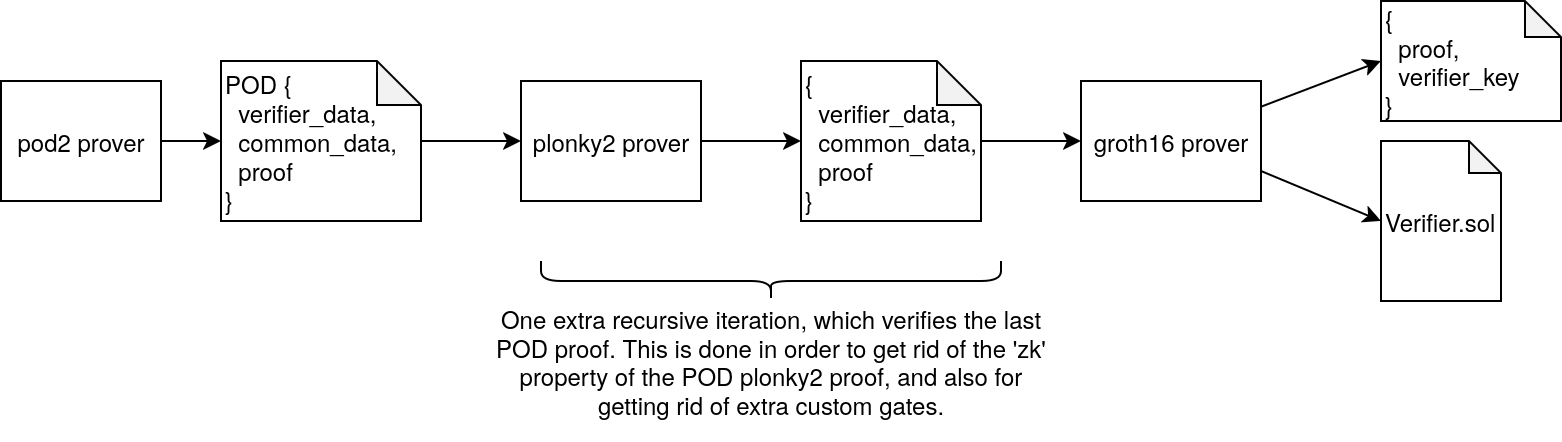

The diagram above was exported from draw.io. Its source (the exported page's mxGraphModel, read from the mxfile embedded in the PNG):
<mxGraphModel dx="1239" dy="754" grid="1" gridSize="10" guides="1" tooltips="1" connect="1" arrows="1" fold="1" page="1" pageScale="1" pageWidth="850" pageHeight="1100" math="0" shadow="0">
  <root>
    <mxCell id="0" />
    <mxCell id="1" parent="0" />
    <mxCell id="bRC3mF1Vgc9OGlD-yBfM-5" style="edgeStyle=orthogonalEdgeStyle;rounded=0;orthogonalLoop=1;jettySize=auto;html=1;entryX=0;entryY=0.5;entryDx=0;entryDy=0;" parent="1" source="bRC3mF1Vgc9OGlD-yBfM-2" target="bRC3mF1Vgc9OGlD-yBfM-3" edge="1">
      <mxGeometry relative="1" as="geometry" />
    </mxCell>
    <mxCell id="bRC3mF1Vgc9OGlD-yBfM-2" value="&lt;div align=&quot;left&quot;&gt;&lt;br&gt;&lt;/div&gt;&lt;div align=&quot;left&quot;&gt;POD {&lt;/div&gt;&lt;div align=&quot;left&quot;&gt;&amp;nbsp; verifier_data,&lt;/div&gt;&lt;div align=&quot;left&quot;&gt;&amp;nbsp; common_data,&lt;/div&gt;&lt;div align=&quot;left&quot;&gt;&amp;nbsp; proof&lt;/div&gt;&lt;div align=&quot;left&quot;&gt;}&lt;/div&gt;&lt;div align=&quot;left&quot;&gt;&lt;br&gt;&lt;/div&gt;" style="shape=note;whiteSpace=wrap;html=1;backgroundOutline=1;darkOpacity=0.05;size=22;align=left;" parent="1" vertex="1">
      <mxGeometry x="110" y="50" width="100" height="80" as="geometry" />
    </mxCell>
    <mxCell id="bRC3mF1Vgc9OGlD-yBfM-3" value="plonky2 prover" style="rounded=0;whiteSpace=wrap;html=1;" parent="1" vertex="1">
      <mxGeometry x="260" y="60" width="90" height="60" as="geometry" />
    </mxCell>
    <mxCell id="bRC3mF1Vgc9OGlD-yBfM-8" style="edgeStyle=orthogonalEdgeStyle;rounded=0;orthogonalLoop=1;jettySize=auto;html=1;entryX=0;entryY=0.5;entryDx=0;entryDy=0;" parent="1" source="bRC3mF1Vgc9OGlD-yBfM-4" target="bRC3mF1Vgc9OGlD-yBfM-7" edge="1">
      <mxGeometry relative="1" as="geometry" />
    </mxCell>
    <mxCell id="bRC3mF1Vgc9OGlD-yBfM-4" value="&lt;div align=&quot;left&quot;&gt;&lt;br&gt;&lt;/div&gt;&lt;div align=&quot;left&quot;&gt;{&lt;/div&gt;&lt;div align=&quot;left&quot;&gt;&amp;nbsp; verifier_data,&lt;/div&gt;&lt;div align=&quot;left&quot;&gt;&amp;nbsp; common_data,&lt;/div&gt;&lt;div align=&quot;left&quot;&gt;&amp;nbsp; proof&lt;/div&gt;&lt;div align=&quot;left&quot;&gt;}&lt;/div&gt;&lt;div align=&quot;left&quot;&gt;&lt;br&gt;&lt;/div&gt;" style="shape=note;whiteSpace=wrap;html=1;backgroundOutline=1;darkOpacity=0.05;size=22;align=left;" parent="1" vertex="1">
      <mxGeometry x="400" y="50" width="90" height="80" as="geometry" />
    </mxCell>
    <mxCell id="bRC3mF1Vgc9OGlD-yBfM-6" style="edgeStyle=orthogonalEdgeStyle;rounded=0;orthogonalLoop=1;jettySize=auto;html=1;entryX=0;entryY=0.5;entryDx=0;entryDy=0;entryPerimeter=0;" parent="1" source="bRC3mF1Vgc9OGlD-yBfM-3" target="bRC3mF1Vgc9OGlD-yBfM-4" edge="1">
      <mxGeometry relative="1" as="geometry" />
    </mxCell>
    <mxCell id="bRC3mF1Vgc9OGlD-yBfM-7" value="groth16 prover" style="rounded=0;whiteSpace=wrap;html=1;" parent="1" vertex="1">
      <mxGeometry x="540" y="60" width="90" height="60" as="geometry" />
    </mxCell>
    <mxCell id="bRC3mF1Vgc9OGlD-yBfM-9" value="&lt;div&gt;{&lt;/div&gt;&lt;div&gt;&amp;nbsp; proof,&lt;/div&gt;&lt;div&gt;&amp;nbsp; verifier_key&lt;/div&gt;&lt;div&gt;}&lt;/div&gt;" style="shape=note;whiteSpace=wrap;html=1;backgroundOutline=1;darkOpacity=0.05;size=18;align=left;" parent="1" vertex="1">
      <mxGeometry x="690" y="20" width="90" height="60" as="geometry" />
    </mxCell>
    <mxCell id="bRC3mF1Vgc9OGlD-yBfM-10" value="Verifier.sol" style="shape=note;whiteSpace=wrap;html=1;backgroundOutline=1;darkOpacity=0.05;size=16;align=left;" parent="1" vertex="1">
      <mxGeometry x="690" y="90" width="60" height="80" as="geometry" />
    </mxCell>
    <mxCell id="bRC3mF1Vgc9OGlD-yBfM-11" style="rounded=0;orthogonalLoop=1;jettySize=auto;html=1;entryX=0;entryY=0.5;entryDx=0;entryDy=0;entryPerimeter=0;" parent="1" source="bRC3mF1Vgc9OGlD-yBfM-7" target="bRC3mF1Vgc9OGlD-yBfM-9" edge="1">
      <mxGeometry relative="1" as="geometry" />
    </mxCell>
    <mxCell id="bRC3mF1Vgc9OGlD-yBfM-12" style="rounded=0;orthogonalLoop=1;jettySize=auto;html=1;exitX=1;exitY=0.75;exitDx=0;exitDy=0;entryX=0;entryY=0.5;entryDx=0;entryDy=0;entryPerimeter=0;" parent="1" source="bRC3mF1Vgc9OGlD-yBfM-7" target="bRC3mF1Vgc9OGlD-yBfM-10" edge="1">
      <mxGeometry relative="1" as="geometry" />
    </mxCell>
    <mxCell id="BNGFwXz2WQL3hCnFm72--2" value="" style="shape=curlyBracket;whiteSpace=wrap;html=1;rounded=1;labelPosition=left;verticalLabelPosition=middle;align=right;verticalAlign=middle;rotation=-90;" vertex="1" parent="1">
      <mxGeometry x="375" y="45" width="20" height="230" as="geometry" />
    </mxCell>
    <mxCell id="BNGFwXz2WQL3hCnFm72--3" value="One extra recursive iteration, which verifies the last POD proof. This is done in order to get rid of the 'zk' property of the POD plonky2 proof, and also for getting rid of extra custom gates." style="text;html=1;align=center;verticalAlign=middle;whiteSpace=wrap;rounded=0;" vertex="1" parent="1">
      <mxGeometry x="245" y="160" width="280" height="80" as="geometry" />
    </mxCell>
    <mxCell id="BNGFwXz2WQL3hCnFm72--5" value="pod2 prover" style="rounded=0;whiteSpace=wrap;html=1;" vertex="1" parent="1">
      <mxGeometry y="60" width="80" height="60" as="geometry" />
    </mxCell>
    <mxCell id="BNGFwXz2WQL3hCnFm72--6" style="edgeStyle=orthogonalEdgeStyle;rounded=0;orthogonalLoop=1;jettySize=auto;html=1;entryX=0;entryY=0.5;entryDx=0;entryDy=0;entryPerimeter=0;" edge="1" parent="1" source="BNGFwXz2WQL3hCnFm72--5" target="bRC3mF1Vgc9OGlD-yBfM-2">
      <mxGeometry relative="1" as="geometry" />
    </mxCell>
  </root>
</mxGraphModel>